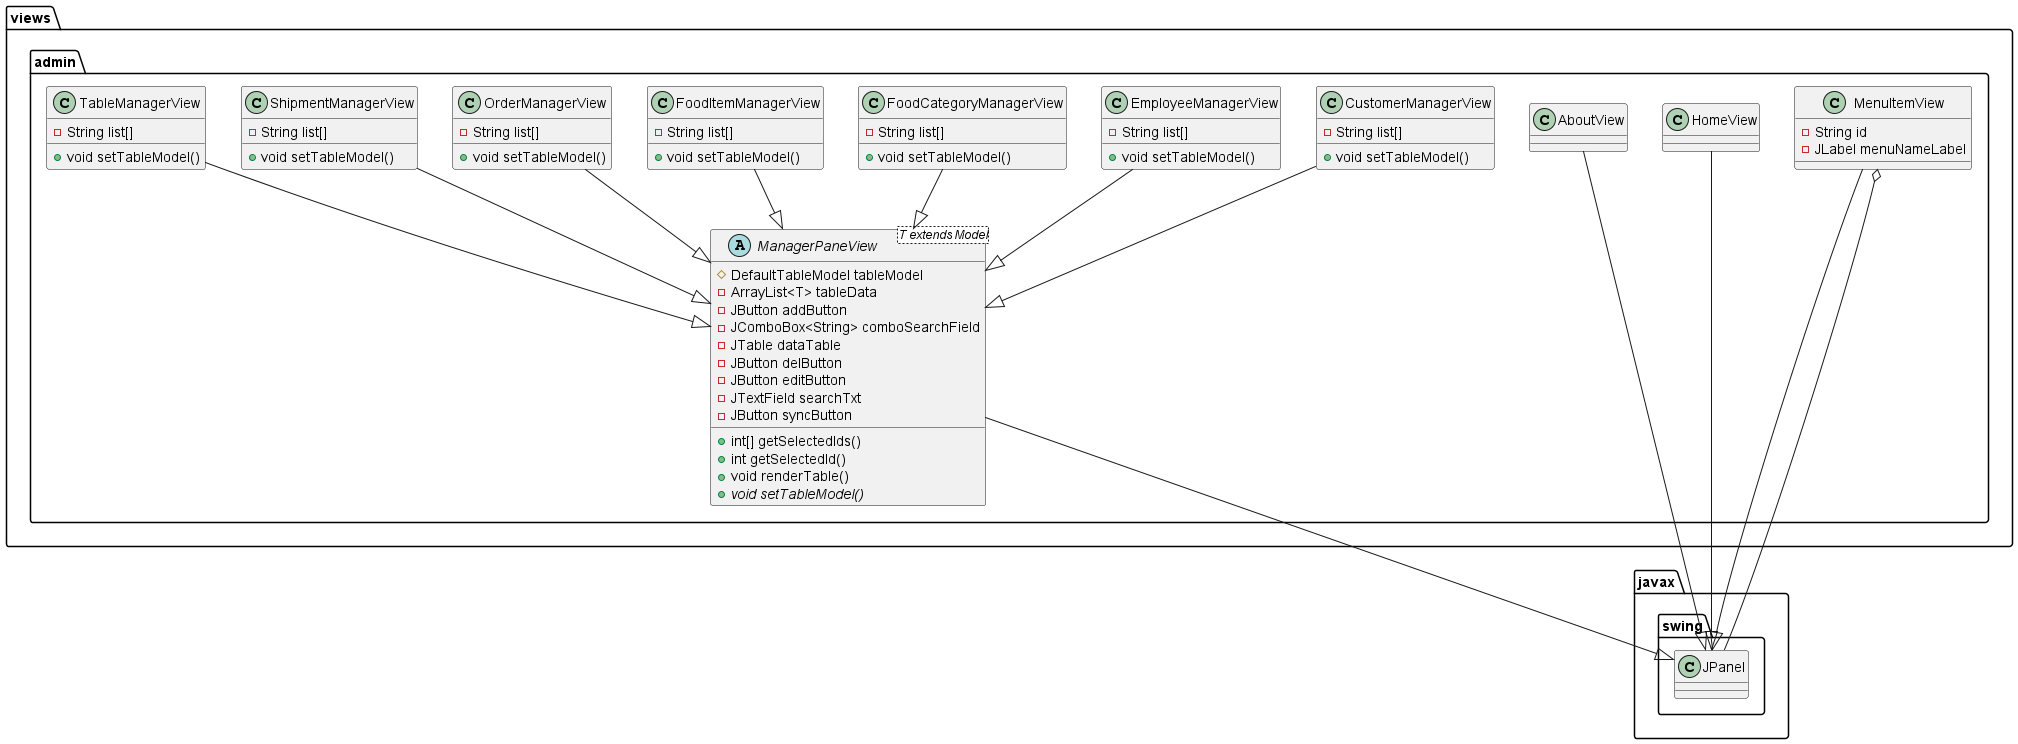

The diagram above was rendered by PlantUML. Its source (embedded in the PNG):
@startuml
package views.admin {
    abstract class ManagerPaneView<T extends Model> {
        # DefaultTableModel tableModel
        - ArrayList<T> tableData
        - JButton addButton
        - JComboBox<String> comboSearchField
        - JTable dataTable
        - JButton delButton
        - JButton editButton
        - JTextField searchTxt
        - JButton syncButton
        + int[] getSelectedIds()
        + int getSelectedId()
        + void renderTable()
        + {abstract} void setTableModel()
    }
    class AboutView
    class HomeView
    
    class CustomerManagerView {
        - String list[]
        + void setTableModel()
    }

    class EmployeeManagerView {
        - String list[]
        + void setTableModel()
    }

    class FoodCategoryManagerView {
        - String list[]
        + void setTableModel()
    }

    class FoodItemManagerView {
        - String list[]
        + void setTableModel()
    }

    class OrderManagerView {
        - String list[]
        + void setTableModel()
    }

    class ShipmentManagerView {
        - String list[]
        + void setTableModel()
    }

    class TableManagerView {
        - String list[]
        + void setTableModel()
    }
    class MenuItemView {
        - String id
        - JLabel menuNameLabel
    }
}
views.admin.ManagerPaneView --|> javax.swing.JPanel

views.admin.CustomerManagerView --|> views.admin.ManagerPaneView
views.admin.EmployeeManagerView --|> views.admin.ManagerPaneView
views.admin.FoodCategoryManagerView --|> views.admin.ManagerPaneView
views.admin.FoodItemManagerView --|> views.admin.ManagerPaneView
views.admin.OrderManagerView --|> views.admin.ManagerPaneView
views.admin.ShipmentManagerView --|> views.admin.ManagerPaneView
views.admin.TableManagerView --|> views.admin.ManagerPaneView
views.admin.HomeView --|> javax.swing.JPanel
views.admin.AboutView --|> javax.swing.JPanel

views.admin.MenuItemView --|> javax.swing.JPanel
views.admin.MenuItemView o-- javax.swing.JPanel
@enduml